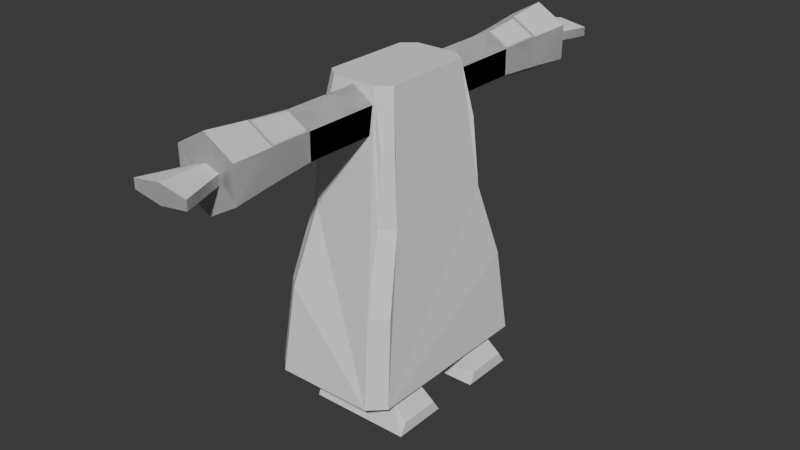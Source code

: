 # Source: Untitled.blend  (saved by Blender 4.5.88; exported with 4.5.12 LTS)
import bpy
from mathutils import Matrix  # noqa: F401  (used for matrix-valued properties, if any)

bpy.ops.wm.read_factory_settings(use_empty=True)
scene = bpy.context.scene
scene.name = 'Scene'

# ---- collections
col_collection = bpy.data.collections.new('Collection'); scene.collection.children.link(col_collection)

# ---- world
world_world = bpy.data.worlds.new('World'); scene.world = world_world
world_world.use_nodes = True; world_world.node_tree.nodes.clear()
_N = world_world.node_tree.nodes; _L = world_world.node_tree.links
n0 = _N.new('ShaderNodeOutputWorld'); n0.name = 'World Output'; n0.location = (200, 100)
n1 = _N.new('ShaderNodeBackground'); n1.name = 'Background'; n1.location = (-200, 100)
n1.inputs[0].default_value = (0.05088, 0.05088, 0.05088, 1.0)
_L.new(n1.outputs[0], n0.inputs[0])
n0.is_active_output = True
world_world.color = (0.05088, 0.05088, 0.05088)
world_world.sun_shadow_jitter_overblur = 0.0

# ---- meshes
me_cube_001 = bpy.data.meshes.new('Cube.001')
me_cube_001.from_pydata([(-0.7602, -0.9706, -1.155), (-0.585, -1.125, -1.155), (-0.2562, -0.6008, 1.0), (-0.4072, -0.4876, 1.0), (-0.395, -0.6692, 0.5886), (-0.5058, -0.5866, 0.5886), (-0.42, -0.7352, 0.06776), (-0.5689, -0.6246, 0.06776), (-0.6893, -0.859, -0.5013), (-0.526, -0.9969, -0.5013), (0.7602, -0.9706, -1.155), (0.585, -1.125, -1.155), (0.2562, -0.6008, 1.0), (0.4072, -0.4876, 1.0), (0.395, -0.6692, 0.5886), (0.5058, -0.5866, 0.5886), (0.42, -0.7352, 0.06776), (0.5689, -0.6246, 0.06776), (0.6893, -0.859, -0.5013), (0.526, -0.9969, -0.5013), (-0.7602, 0.9706, -1.155), (-0.585, 1.125, -1.155), (-0.2562, 0.6008, 1.0), (-0.4072, 0.4876, 1.0), (-0.395, 0.6692, 0.5886), (-0.5058, 0.5866, 0.5886), (-0.42, 0.7352, 0.06776), (-0.5689, 0.6246, 0.06776), (-0.6893, 0.859, -0.5013), (-0.526, 0.9969, -0.5013), (0.7602, 0.9706, -1.155), (0.585, 1.125, -1.155), (0.2562, 0.6008, 1.0), (0.4072, 0.4876, 1.0), (0.395, 0.6692, 0.5886), (0.5058, 0.5866, 0.5886), (0.42, 0.7352, 0.06776), (0.5689, 0.6246, 0.06776), (0.6893, 0.859, -0.5013), (0.526, 0.9969, -0.5013)], [], [(9, 8, 0, 1), (2, 3, 5, 4), (4, 5, 7, 6), (6, 7, 8, 9), (19, 11, 10, 18), (12, 14, 15, 13), (14, 16, 17, 15), (16, 19, 18, 17), (1, 11, 19, 16, 14, 12, 2, 4, 6, 9), (29, 21, 20, 28), (22, 24, 25, 23), (24, 26, 27, 25), (26, 29, 28, 27), (39, 38, 30, 31), (32, 33, 35, 34), (34, 35, 37, 36), (36, 37, 38, 39), (21, 29, 26, 24, 22, 32, 34, 36, 39, 31), (8, 7, 5, 3, 23, 25, 27, 28, 20, 0), (18, 10, 30, 38, 37, 35, 33, 13, 15, 17), (3, 2, 12, 13, 33, 32, 22, 23)])
_uv = me_cube_001.uv_layers.new(name='UVMap')
_uv.uv.foreach_set('vector', [0.4375, 0.2756, 0.4375, 0.2315, 0.375, 0.2334, 0.375, 0.2729, 0.625, 0.2964, 0.625, 0.2162, 0.5625, 0.2281, 0.5625, 0.2801, 0.5625, 0.2801, 0.5625, 0.2281, 0.5, 0.2297, 0.5, 0.2781, 0.5, 0.2781, 0.5, 0.2297, 0.4375, 0.2315, 0.4375, 0.2756, 0.4375, 0.2756, 0.375, 0.2729, 0.375, 0.2334, 0.4375, 0.2315, 0.625, 0.2964, 0.5625, 0.2801, 0.5625, 0.2281, 0.625, 0.2162, 0.5625, 0.2801, 0.5, 0.2781, 0.5, 0.2297, 0.5625, 0.2281, 0.5, 0.2781, 0.4375, 0.2756, 0.4375, 0.2315, 0.5, 0.2297, 0.375, 0.2729, 0.375, 0.2729, 0.4375, 0.2756, 0.5, 0.2781, 0.5625, 0.2801, 0.625, 0.2964, 0.625, 0.2964, 0.5625, 0.2801, 0.5, 0.2781, 0.4375, 0.2756, 0.4375, 0.2756, 0.375, 0.2729, 0.375, 0.2334, 0.4375, 0.2315, 0.625, 0.2964, 0.5625, 0.2801, 0.5625, 0.2281, 0.625, 0.2162, 0.5625, 0.2801, 0.5, 0.2781, 0.5, 0.2297, 0.5625, 0.2281, 0.5, 0.2781, 0.4375, 0.2756, 0.4375, 0.2315, 0.5, 0.2297, 0.4375, 0.2756, 0.4375, 0.2315, 0.375, 0.2334, 0.375, 0.2729, 0.625, 0.2964, 0.625, 0.2162, 0.5625, 0.2281, 0.5625, 0.2801, 0.5625, 0.2801, 0.5625, 0.2281, 0.5, 0.2297, 0.5, 0.2781, 0.5, 0.2781, 0.5, 0.2297, 0.4375, 0.2315, 0.4375, 0.2756, 0.375, 0.2729, 0.4375, 0.2756, 0.5, 0.2781, 0.5625, 0.2801, 0.625, 0.2964, 0.625, 0.2964, 0.5625, 0.2801, 0.5, 0.2781, 0.4375, 0.2756, 0.375, 0.2729, 0.4375, 0.2315, 0.5, 0.2297, 0.5625, 0.2281, 0.625, 0.2162, 0.625, 0.2162, 0.5625, 0.2281, 0.5, 0.2297, 0.4375, 0.2315, 0.375, 0.2334, 0.375, 0.2334, 0.4375, 0.2315, 0.375, 0.2334, 0.375, 0.2334, 0.4375, 0.2315, 0.5, 0.2297, 0.5625, 0.2281, 0.625, 0.2162, 0.625, 0.2162, 0.5625, 0.2281, 0.5, 0.2297, 0.625, 0.2162, 0.625, 0.2964, 0.625, 0.2964, 0.625, 0.2162, 0.625, 0.2162, 0.625, 0.2964, 0.625, 0.2964, 0.625, 0.2162])
me_cube_001.update()
me_circle_001 = bpy.data.meshes.new('Circle.001')
me_circle_001.from_pydata([(2.151e-15, -2.986, 1.715), (-0.866, -3.486, 1.715), (-0.866, -4.486, 1.715), (2.151e-15, -4.986, 1.715), (0.866, -4.486, 1.715), (0.866, -3.486, 1.715), (3.787e-15, -2.637, 8.461), (-1.168, -3.311, 8.461), (-1.168, -4.66, 8.461), (3.787e-15, -5.334, 8.461), (1.168, -4.66, 8.461), (1.168, -3.311, 8.461), (0.866, -3.486, 5.115), (1.001, -3.408, 6.783), (3.121e-15, -2.83, 6.783), (2.676e-15, -2.986, 5.115), (2.676e-15, -4.986, 5.115), (3.121e-15, -5.141, 6.783), (1.001, -4.563, 6.783), (0.866, -4.486, 5.115), (-0.866, -3.486, 5.115), (-1.001, -3.408, 6.783), (-1.001, -4.563, 6.783), (-0.866, -4.486, 5.115), (2.454e-15, -2.986, 3.558), (0.866, -4.486, 3.558), (-0.866, -4.486, 3.558), (0.866, -3.486, 3.558), (2.454e-15, -4.986, 3.558), (-0.866, -3.486, 3.558), (3.398e-15, -3.627, 8.461), (-0.5266, -3.806, 8.461), (-0.5266, -4.165, 8.461), (3.287e-15, -4.344, 8.461), (0.5266, -4.165, 8.461), (0.5266, -3.806, 8.461), (4.573e-15, -3.627, 10.15), (-1.117, -3.806, 10.15), (-1.117, -4.165, 10.15), (4.159e-15, -4.344, 10.15), (1.117, -4.165, 10.15), (1.117, -3.806, 10.15)], [], [(14, 13, 11, 6), (18, 17, 9, 10), (22, 21, 7, 8), (13, 18, 10, 11), (17, 22, 8, 9), (21, 14, 6, 7), (29, 24, 15, 20), (20, 15, 14, 21), (28, 26, 23, 16), (16, 23, 22, 17), (27, 25, 19, 12), (12, 19, 18, 13), (26, 29, 20, 23), (23, 20, 21, 22), (25, 28, 16, 19), (19, 16, 17, 18), (24, 27, 12, 15), (15, 12, 13, 14), (0, 5, 27, 24), (4, 3, 28, 25), (2, 1, 29, 26), (5, 4, 25, 27), (3, 2, 26, 28), (1, 0, 24, 29), (6, 11, 35, 30), (10, 9, 33, 34), (8, 7, 31, 32), (11, 10, 34, 35), (9, 8, 32, 33), (7, 6, 30, 31), (30, 35, 41, 36), (34, 33, 39, 40), (32, 31, 37, 38), (35, 34, 40, 41), (33, 32, 38, 39), (31, 30, 36, 37), (37, 36, 41, 40, 39, 38)])
_uv = me_circle_001.uv_layers.new(name='UVMap')
_uv.uv.foreach_set('vector', [0.0, 0.0, 0.0, 0.0, 0.0, 0.0, 0.0, 0.0, 0.0, 0.0, 0.0, 0.0, 0.0, 0.0, 0.0, 0.0, 0.0, 0.0, 0.0, 0.0, 0.0, 0.0, 0.0, 0.0, 0.0, 0.0, 0.0, 0.0, 0.0, 0.0, 0.0, 0.0, 0.0, 0.0, 0.0, 0.0, 0.0, 0.0, 0.0, 0.0, 0.0, 0.0, 0.0, 0.0, 0.0, 0.0, 0.0, 0.0, 0.0, 0.0, 0.0, 0.0, 0.0, 0.0, 0.0, 0.0, 0.0, 0.0, 0.0, 0.0, 0.0, 0.0, 0.0, 0.0, 0.0, 0.0, 0.0, 0.0, 0.0, 0.0, 0.0, 0.0, 0.0, 0.0, 0.0, 0.0, 0.0, 0.0, 0.0, 0.0, 0.0, 0.0, 0.0, 0.0, 0.0, 0.0, 0.0, 0.0, 0.0, 0.0, 0.0, 0.0, 0.0, 0.0, 0.0, 0.0, 0.0, 0.0, 0.0, 0.0, 0.0, 0.0, 0.0, 0.0, 0.0, 0.0, 0.0, 0.0, 0.0, 0.0, 0.0, 0.0, 0.0, 0.0, 0.0, 0.0, 0.0, 0.0, 0.0, 0.0, 0.0, 0.0, 0.0, 0.0, 0.0, 0.0, 0.0, 0.0, 0.0, 0.0, 0.0, 0.0, 0.0, 0.0, 0.0, 0.0, 0.0, 0.0, 0.0, 0.0, 0.0, 0.0, 0.0, 0.0, 0.0, 0.0, 0.0, 0.0, 0.0, 0.0, 0.0, 0.0, 0.0, 0.0, 0.0, 0.0, 0.0, 0.0, 0.0, 0.0, 0.0, 0.0, 0.0, 0.0, 0.0, 0.0, 0.0, 0.0, 0.0, 0.0, 0.0, 0.0, 0.0, 0.0, 0.0, 0.0, 0.0, 0.0, 0.0, 0.0, 0.0, 0.0, 0.0, 0.0, 0.0, 0.0, 0.0, 0.0, 0.0, 0.0, 0.0, 0.0, 0.0, 0.0, 0.0, 0.0, 0.0, 0.0, 0.0, 0.0, 0.0, 0.0, 0.0, 0.0, 0.0, 0.0, 0.0, 0.0, 0.0, 0.0, 0.0, 0.0, 0.0, 0.0, 0.0, 0.0, 0.0, 0.0, 0.0, 0.0, 0.0, 0.0, 0.0, 0.0, 0.0, 0.0, 0.0, 0.0, 0.0, 0.0, 0.0, 0.0, 0.0, 0.0, 0.0, 0.0, 0.0, 0.0, 0.0, 0.0, 0.0, 0.0, 0.0, 0.0, 0.0, 0.0, 0.0, 0.0, 0.0, 0.0, 0.0, 0.0, 0.0, 0.0, 0.0, 0.0, 0.0, 0.0, 0.0, 0.0, 0.0, 0.0, 0.0, 0.0, 0.0, 0.0, 0.0, 0.0, 0.0, 0.0, 0.0, 0.0, 0.0, 0.0, 0.0, 0.0, 0.0, 0.0, 0.0, 0.0, 0.0, 0.0, 0.0, 0.0, 0.0, 0.0, 0.0, 0.0, 0.0, 0.0, 0.0, 0.0, 0.0, 0.0, 0.0, 0.0, 0.0, 0.0, 0.0, 0.0])
me_circle_001.update()
me_cube_003 = bpy.data.meshes.new('Cube.003')
me_cube_003.from_pydata([(-0.3583, 0.5155, -0.2016), (-0.4917, 0.4703, 1.018), (-0.3583, 1.672, -0.2016), (-0.4917, 1.717, 1.018), (0.3583, 0.5155, -0.2016), (0.4917, 0.4703, 1.018), (0.3583, 1.672, -0.2016), (0.4917, 1.717, 1.018), (-0.3374, 0.7095, 0.3552), (-0.3374, 1.478, 0.3552), (0.3374, 1.478, 0.3552), (0.3374, 0.7095, 0.3552), (1.759, 1.672, -0.2023), (1.759, 0.5155, -0.2023), (1.424, 1.478, 0.3427), (1.75, 1.517, 0.04075), (1.75, 0.67, 0.04075), (1.424, 0.7095, 0.3427)], [], [(8, 1, 3, 9), (9, 3, 7, 10), (10, 7, 5, 11), (11, 5, 1, 8), (2, 6, 4, 0), (7, 3, 1, 5), (4, 11, 8, 0), (2, 9, 10, 6), (0, 8, 9, 2), (4, 6, 12, 13), (14, 17, 16, 15), (12, 15, 16, 13), (10, 11, 17, 14), (6, 10, 14, 15, 12), (11, 4, 13, 16, 17)])
_uv = me_cube_003.uv_layers.new(name='UVMap')
_uv.uv.foreach_set('vector', [0.5, 0.0, 0.625, 0.0, 0.625, 0.25, 0.5, 0.25, 0.5, 0.25, 0.625, 0.25, 0.625, 0.5, 0.5, 0.5, 0.5, 0.5, 0.625, 0.5, 0.625, 0.75, 0.5, 0.75, 0.5, 0.75, 0.625, 0.75, 0.625, 1.0, 0.5, 1.0, 0.125, 0.5, 0.375, 0.5, 0.375, 0.75, 0.125, 0.75, 0.625, 0.5, 0.875, 0.5, 0.875, 0.75, 0.625, 0.75, 0.375, 0.75, 0.5, 0.75, 0.5, 1.0, 0.375, 1.0, 0.375, 0.25, 0.5, 0.25, 0.5, 0.5, 0.375, 0.5, 0.375, 0.0, 0.5, 0.0, 0.5, 0.25, 0.375, 0.25, 0.375, 0.75, 0.375, 0.5, 0.375, 0.5, 0.375, 0.75, 0.5, 0.5, 0.5, 0.75, 0.4296, 0.75, 0.4296, 0.5, 0.375, 0.5, 0.4296, 0.5, 0.4296, 0.75, 0.375, 0.75, 0.5, 0.5, 0.5, 0.75, 0.5, 0.75, 0.5, 0.5, 0.375, 0.5, 0.5, 0.5, 0.5, 0.5, 0.4296, 0.5, 0.375, 0.5, 0.5, 0.75, 0.375, 0.75, 0.375, 0.75, 0.4296, 0.75, 0.5, 0.75])
me_cube_003.update()

# ---- objects
ob_cube = bpy.data.objects.new('Cube', me_cube_001)
ob_circle_001 = bpy.data.objects.new('Circle.001', me_circle_001)
ob_cube_001 = bpy.data.objects.new('Cube.001', me_cube_003)

# ---- transforms, parenting, visibility, modifiers, constraints
ob_cube.location = (0.0, 0.0, 0.0)
ob_cube.scale = (0.6455, 0.7044, 1.0)
ob_circle_001.location = (-3.97e-23, 0.0, 0.0)
ob_circle_001.rotation_euler = (-1.571, -2.22e-16, 2.22e-16)
ob_circle_001.scale = (0.1961, 0.1961, 0.1961)
_m = ob_circle_001.modifiers.new('Mirror', 'MIRROR')
_m.use_axis = (True, False, True)
ob_cube_001.location = (-0.1023, 0.0, -1.331)
ob_cube_001.scale = (0.3637, 0.3637, 0.3637)
_m = ob_cube_001.modifiers.new('Mirror', 'MIRROR')
_m.use_axis = (False, True, False)

# ---- collection membership
col_collection.objects.link(ob_cube)
col_collection.objects.link(ob_circle_001)
col_collection.objects.link(ob_cube_001)

# ---- scene / render settings (as saved in the file)
scene.frame_start = 1; scene.frame_end = 250; scene.frame_set(1)
scene.render.engine = 'BLENDER_EEVEE_NEXT'
bpy.context.view_layer.update()

# ---- added for rendering (the .blend has no active camera and no usable light): camera, sun
cam_auto = bpy.data.cameras.new('AutoCamera')
cam_auto.lens = 50.0
cam_auto.sensor_width = 36.0
cam_auto.clip_end = 1000.0
ob_auto_camera = bpy.data.objects.new('AutoCamera', cam_auto)
scene.collection.objects.link(ob_auto_camera)
ob_auto_camera.location = (4.45047, -5.31251, 3.36221)
ob_auto_camera.rotation_euler = (1.09748, -7.21219e-08, 0.694738)
scene.camera = ob_auto_camera
light_auto_sun = bpy.data.lights.new('AutoSun', 'SUN')
light_auto_sun.energy = 3.0
light_auto_sun.angle = 0.0523599
ob_auto_sun = bpy.data.objects.new('AutoSun', light_auto_sun)
scene.collection.objects.link(ob_auto_sun)
ob_auto_sun.rotation_euler = (0.872665, 0.174533, 0.523599)
bpy.context.view_layer.update()
